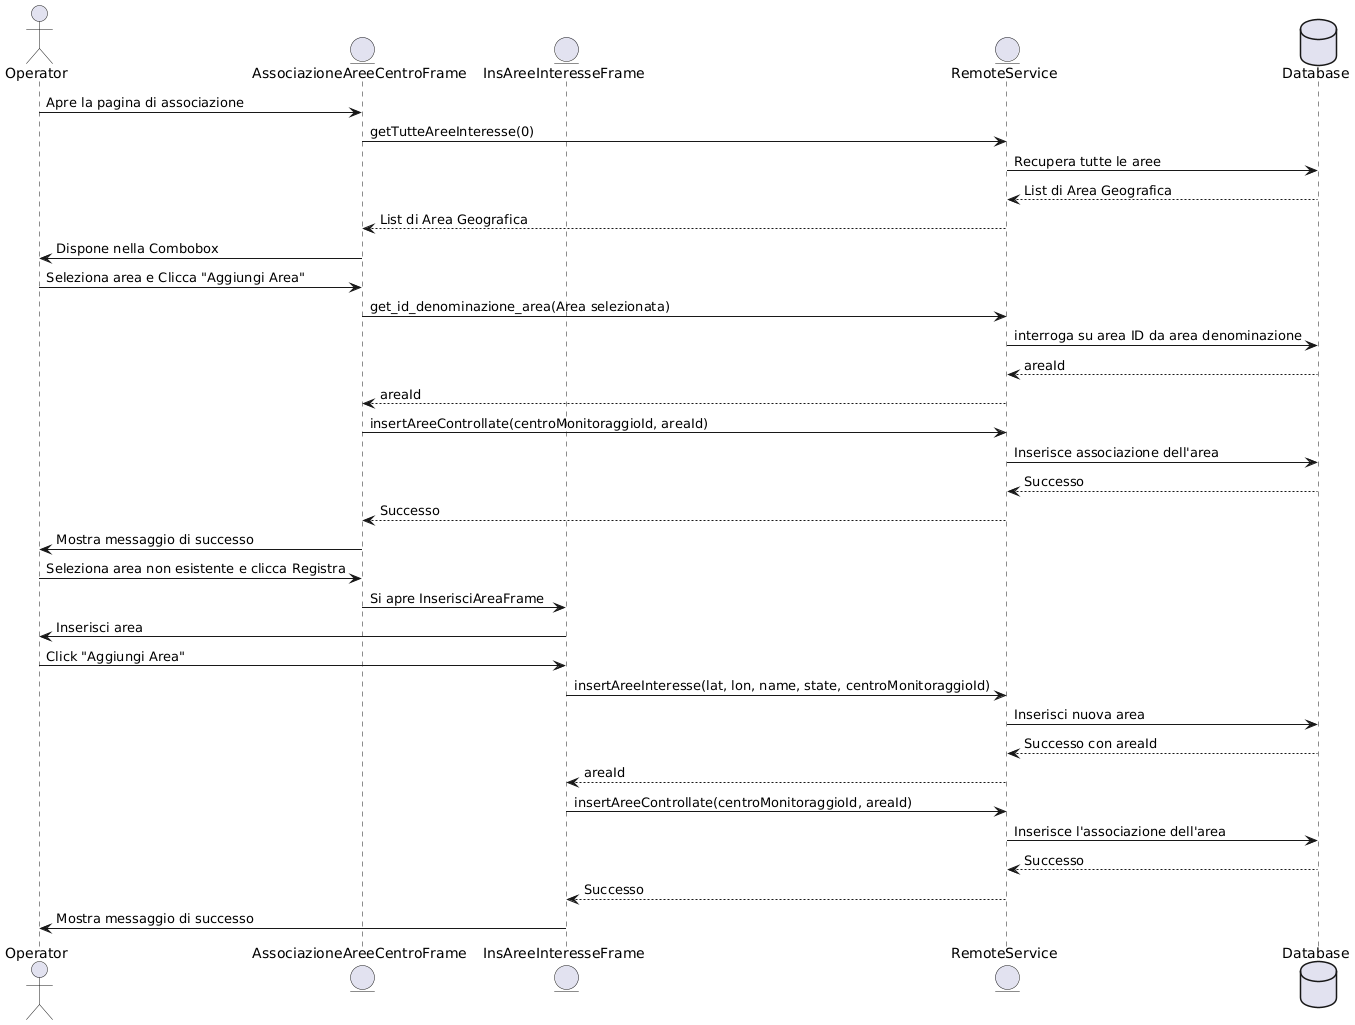

The diagram above was rendered by PlantUML. Its source (embedded in the PNG):
@startuml
actor Operator
entity "AssociazioneAreeCentroFrame" as AssociationFrame
entity "InsAreeInteresseFrame" as InsertFrame
entity "RemoteService" as RemoteService
database "Database" as Database

Operator -> AssociationFrame : Apre la pagina di associazione
AssociationFrame -> RemoteService : getTutteAreeInteresse(0)
RemoteService -> Database : Recupera tutte le aree
Database --> RemoteService : List di Area Geografica
RemoteService --> AssociationFrame : List di Area Geografica
AssociationFrame -> Operator : Dispone nella Combobox

Operator -> AssociationFrame : Seleziona area e Clicca "Aggiungi Area"
AssociationFrame -> RemoteService : get_id_denominazione_area(Area selezionata)
RemoteService -> Database : interroga su area ID da area denominazione
Database --> RemoteService : areaId
RemoteService --> AssociationFrame : areaId

AssociationFrame -> RemoteService : insertAreeControllate(centroMonitoraggioId, areaId)
RemoteService -> Database : Inserisce associazione dell'area
Database --> RemoteService : Successo
RemoteService --> AssociationFrame : Successo

AssociationFrame -> Operator : Mostra messaggio di successo

Operator -> AssociationFrame : Seleziona area non esistente e clicca Registra
AssociationFrame -> InsertFrame : Si apre InserisciAreaFrame

InsertFrame -> Operator : Inserisci area
Operator -> InsertFrame : Click "Aggiungi Area"
InsertFrame -> RemoteService : insertAreeInteresse(lat, lon, name, state, centroMonitoraggioId)
RemoteService -> Database : Inserisci nuova area
Database --> RemoteService : Successo con areaId
RemoteService --> InsertFrame : areaId

InsertFrame -> RemoteService : insertAreeControllate(centroMonitoraggioId, areaId)
RemoteService -> Database : Inserisce l'associazione dell'area
Database --> RemoteService : Successo
RemoteService --> InsertFrame : Successo

InsertFrame -> Operator : Mostra messaggio di successo
@enduml